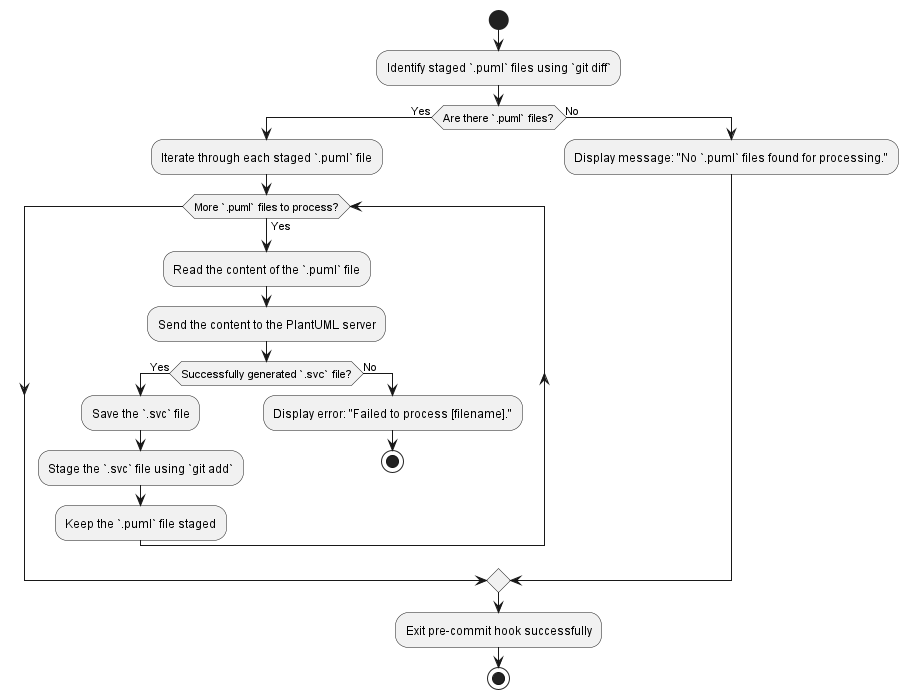

The diagram above was rendered by PlantUML. Its source (embedded in the PNG):
@startuml
start

:Identify staged `.puml` files using `git diff`;
if (Are there `.puml` files?) then (Yes)
  :Iterate through each staged `.puml` file;
  while (More `.puml` files to process?) is (Yes)
    :Read the content of the `.puml` file;
    :Send the content to the PlantUML server;
    if (Successfully generated `.svc` file?) then (Yes)
      :Save the `.svc` file;
      :Stage the `.svc` file using `git add`;
      :Keep the `.puml` file staged;
    else (No)
      :Display error: "Failed to process [filename].";
      stop
    endif
  endwhile
else (No)
  :Display message: "No `.puml` files found for processing.";
endif

:Exit pre-commit hook successfully;
stop
@enduml